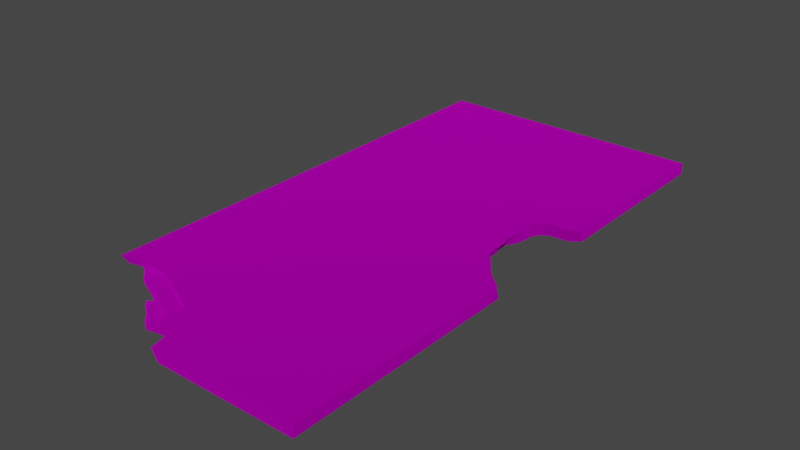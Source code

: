 # Source: Road1_dirty_destroyed_.blend  (saved by Blender 2.81.16; exported with 4.5.12 LTS)
import bpy
from mathutils import Matrix  # noqa: F401  (used for matrix-valued properties, if any)

bpy.ops.wm.read_factory_settings(use_empty=True)
scene = bpy.context.scene
scene.name = 'Scene'

# ---- collections
col_collection = bpy.data.collections.new('Collection'); scene.collection.children.link(col_collection)

# ---- images (referenced by path relative to the original .blend; pixels are not part of the script)
import os
ASSET_DIR = os.environ.get("B2B_ASSET_DIR", "")  # directory of the original .blend (textures are referenced by path, not embedded)
HERE = os.path.dirname(os.path.abspath(__file__))  # packed textures are extracted next to this script under _unpacked/

def load_image(name, relpath, width, height, colorspace="sRGB"):
    """Load a texture the original file referenced (path relative to the .blend, or extracted next to this script)."""
    p = next((c for c in (os.path.join(HERE, relpath), os.path.join(ASSET_DIR, relpath)) if relpath and os.path.exists(c)), "")
    if p:
        img = bpy.data.images.load(p, check_existing=True)
        img.name = name
    else:  # same state as the original file: an image datablock whose file is absent (Cycles renders it pink)
        img = bpy.data.images.new(name, width, height)
        img.source = "FILE"
        img.filepath = "//" + (relpath or name)
    img.colorspace_settings.name = colorspace
    return img
img_road2_png = load_image('Road2.png', 'Road2.png', 1024, 1024, 'sRGB')

# ---- materials (node trees are filled in below, after node groups)
mat_material = bpy.data.materials.new('Material')
mat_material.alpha_threshold = 0.0
mat_material.use_transparent_shadow = False
mat_material.line_color = (0.0, 0.0, 0.0, 1.0)

# ---- material node trees
mat_material.use_nodes = True; mat_material.node_tree.nodes.clear()
_N = mat_material.node_tree.nodes; _L = mat_material.node_tree.links
n0 = _N.new('ShaderNodeOutputMaterial'); n0.name = 'Material Output'; n0.location = (300, 300)
n1 = _N.new('ShaderNodeBsdfPrincipled'); n1.name = 'Principled BSDF'; n1.location = (10, 300)
n1.distribution = 'GGX'
n1.subsurface_method = 'BURLEY'
n1.inputs[1].default_value = 1.0
n1.inputs[2].default_value = 1.0
n1.inputs[3].default_value = 1.45
n1.inputs[13].default_value = 0.0
n1.inputs[27].default_value = (0.0, 0.0, 0.0, 1.0)
n1.inputs[28].default_value = 1.0
n2 = _N.new('ShaderNodeTexImage'); n2.name = 'Image Texture'; n2.location = (-313, 164)
n2.image = img_road2_png
_L.new(n1.outputs[0], n0.inputs[0])
_L.new(n2.outputs[0], n1.inputs[0])
n0.is_active_output = True

# ---- world
world_world = bpy.data.worlds.new('World'); scene.world = world_world
world_world.use_nodes = True; world_world.node_tree.nodes.clear()
_N = world_world.node_tree.nodes; _L = world_world.node_tree.links
n0 = _N.new('ShaderNodeOutputWorld'); n0.name = 'World Output'; n0.location = (300, 300)
n1 = _N.new('ShaderNodeBackground'); n1.name = 'Background'; n1.location = (10, 300)
n1.inputs[0].default_value = (0.05088, 0.05088, 0.05088, 1.0)
_L.new(n1.outputs[0], n0.inputs[0])
n0.is_active_output = True
world_world.color = (0.05088, 0.05088, 0.05088)
world_world.use_sun_shadow = False
world_world.sun_shadow_jitter_overblur = 0.0

# ---- meshes
me_cube = bpy.data.meshes.new('Cube')
me_cube.from_pydata([(0.9493, 0.2889, 0.8853), (0.9522, 0.2929, 0.2111), (0.9563, 0.2943, -0.4121), (0.9222, 0.2852, 0.7734), (0.9237, 0.2886, 0.1348), (0.9269, 0.2902, -0.4996), (0.8661, 0.2852, 0.5252), (0.87, 0.2849, -0.08551), (0.8734, 0.2849, -0.6981), (0.8946, 0.2842, 0.6494), (0.8966, 0.2858, 0.03021), (0.8994, 0.2867, -0.5954), (0.8387, 0.2858, 0.3991), (0.8428, 0.2853, -0.2124), (0.8462, 0.285, -0.8244), (0.786, 0.2841, 0.7986), (0.7905, 0.2834, 0.1861), (0.7944, 0.2831, -0.4268), (0.8089, 0.286, 0.8968), (0.8135, 0.2852, 0.2848), (0.8171, 0.2848, -0.3288), (0.8201, 0.2844, -0.9429), (0.7663, 0.28, 0.72), (0.7709, 0.2792, 0.1079), (0.7756, 0.2785, -0.5015), (0.7454, 0.2737, 0.6446), (0.75, 0.2728, 0.03252), (0.7546, 0.272, -0.5772), (0.9796, 0.2996, 0.2512), (0.9811, 0.3037, -0.3955), (0.9798, 0.3102, -0.9636), (0.7269, 0.2647, 0.5899), (0.7315, 0.2639, -0.0221), (0.7361, 0.2631, -0.6318), (0.7134, 0.2547, 0.5627), (0.718, 0.2539, -0.04933), (0.7225, 0.253, -0.6594), (0.7042, 0.2451, 0.555), (0.7087, 0.2443, -0.05737), (0.7124, 0.2439, -0.6711), (0.699, 0.2335, 0.57), (0.7036, 0.2327, -0.04178), (0.7075, 0.2324, -0.6547), (0.6962, 0.2207, 0.6003), (0.7009, 0.2199, -0.01046), (0.705, 0.2194, -0.6218), (0.6964, 0.2067, 0.6396), (0.7005, 0.206, 0.03332), (0.7041, 0.2055, -0.5783), (0.6995, 0.1913, 0.6752), (0.7008, 0.1915, 0.07426), (0.7008, 0.1921, -0.5515), (0.7017, 0.1761, 0.7224), (0.6973, 0.1776, 0.1051), (0.6935, 0.1786, -0.5491), (0.6991, 0.1616, 0.7764), (0.6884, 0.1641, 0.1091), (0.6837, 0.1645, -0.5876), (0.6949, 0.1466, 0.8446), (0.6787, 0.1494, 0.114), (0.6693, 0.1512, -0.6718), (0.6955, 0.1298, 0.9456), (0.6725, 0.1332, 0.1694), (0.6555, 0.1367, -0.7254), (0.6758, 0.115, 0.2964), (0.6531, 0.1195, -0.6673), (0.6888, 0.09553, 0.4571), (0.6599, 0.1014, -0.5353), (0.7012, 0.07631, 0.5684), (0.6713, 0.08202, -0.3829), (0.7048, 0.05537, 0.6087), (0.6801, 0.06122, -0.3017), (0.7009, 0.02755, 0.5766), (0.6763, 0.02912, -0.2704), (0.664, 0.0276, -0.9245), (0.722, -0.00568, 0.6369), (0.7134, -0.008129, -0.01085), (0.7105, -0.01062, -0.5682), (0.7689, -0.03097, 0.8495), (0.7652, -0.03341, 0.3376), (0.7622, -0.03631, -0.1784), (0.8045, -0.05766, 0.6496), (0.8022, -0.06515, 0.1085), (0.8514, -0.09272, 0.7087), (0.8605, -0.09945, 0.123), (0.9181, -0.1233, 0.4634), (0.9282, -0.1271, -0.09732), (0.7655, -0.03911, -0.6907), (0.8124, -0.07387, -0.4255), (0.8274, -0.08, -0.9148), (0.8797, -0.1062, -0.4868), (0.8973, -0.1092, -0.9919), (0.9482, -0.1295, -0.6201), (0.9631, -0.1431, 0.5794), (0.9829, -0.1496, 0.1638), (-0.6088, -0.7247, 0.9944), (-0.6057, -0.7213, 0.579), (-0.5406, -0.735, 0.662), (-0.4465, -0.7587, 0.7605), (-0.3605, -0.7799, 0.7355), (-0.2973, -0.7941, 0.8163), (-0.7701, -0.712, 0.7262), (-0.7663, -0.7073, 0.2716), (-0.7661, -0.7034, -0.05296), (-0.7197, -0.7112, 0.5148), (-0.7191, -0.7088, 0.02734), (-0.6624, -0.718, 0.754), (-0.6411, -0.7211, 0.2132), (-0.549, -0.74, 0.264), (-0.4525, -0.7609, 0.3332), (-0.3612, -0.7825, 0.3756), (-0.2915, -0.7982, 0.4649), (-0.941, -0.7175, 0.5431), (-0.9327, -0.7105, 0.05757), (-0.9795, -0.7251, 0.7251), (-0.9725, -0.7173, 0.2474), (-0.9642, -0.7099, -0.2174), (-0.9976, -0.7183, -0.03882), (-0.9894, -0.7106, -0.4902), (-0.9251, -0.7035, -0.396), (-0.9189, -0.6974, -0.7588), (-0.9563, -0.7025, -0.6476), (-0.9822, -0.7031, -0.9171), (-0.8641, -0.7118, 0.6667), (-0.8219, -0.7144, 0.9642), (-0.9076, -0.7179, 0.8534), (-0.8993, -0.7112, 0.3482), (-0.8566, -0.7057, 0.1648), (-0.8516, -0.7003, -0.2434), (-0.8482, -0.6955, -0.5593), (-0.8143, -0.7088, 0.4426), (-0.8096, -0.7037, 0.00812), (-0.7994, -0.7024, -0.4073), (-0.7359, -0.7165, -0.2506), (-0.6596, -0.7314, -0.0636), (-0.5672, -0.7502, 0.04823), (-0.462, -0.7726, 0.06649), (-0.3568, -0.7964, 0.02576), (-0.2742, -0.8149, 0.05082), (-0.8919, -0.7047, -0.1276), (-0.8865, -0.6988, -0.5177), (-0.8746, -0.6969, -0.9117), (-0.8197, -0.7106, -0.7556), (-0.7611, -0.7251, -0.5062), (-0.6907, -0.7412, -0.257), (-0.6045, -0.7598, -0.07904), (-0.5032, -0.7818, -0.01429), (-0.3948, -0.8073, -0.05231), (-0.3, -0.8306, -0.09427), (-0.7848, -0.7344, -0.867), (-0.7195, -0.7508, -0.646), (-0.6433, -0.7672, -0.4878), (-0.5598, -0.7844, -0.352), (-0.4759, -0.8034, -0.2151), (-0.4003, -0.822, -0.1227), (-0.5306, -0.799, -0.8683), (-0.4638, -0.8148, -0.575), (-0.5137, -0.8109, -0.8626), (-0.5429, -0.8178, -0.722), (-0.2524, -0.8049, 0.8184), (-0.06847, -0.9162, 0.8123), (-0.03437, -0.9123, 0.7985), (-0.2301, -0.8248, 0.3569), (-0.01144, -0.8892, 0.8112), (-0.249, -0.8434, 0.09346), (-0.2451, -0.8479, 0.6533), (-0.1199, -0.8773, 0.8271), (-0.05388, -0.8877, 0.7051), (-0.004526, -0.9086, 0.7661), (0.009467, -0.9048, 0.6065), (-0.0001702, -0.9009, 0.3503), (-0.3433, -0.8365, -0.02967), (-0.3172, -0.8463, 0.2816), (-0.297, -0.8561, 0.5884), (-0.269, -0.8675, 0.7096), (-0.2295, -0.8794, 0.5632), (-0.1653, -0.8885, 0.0876), (-0.08272, -0.8986, -0.03468), (-0.01902, -0.9116, -0.1809), (-0.4082, -0.8294, -0.3985), (-0.3727, -0.8416, -0.1687), (-0.3425, -0.8542, 0.05308), (-0.3111, -0.8682, 0.1634), (-0.271, -0.8832, 0.02163), (-0.2119, -0.897, -0.4987), (-0.05222, -0.9202, -0.9567), (-0.4534, -0.8261, -0.5918), (-0.4083, -0.84, -0.4515), (-0.3746, -0.8538, -0.3204), (-0.3396, -0.8701, -0.2568), (-0.2937, -0.8888, -0.4264), (-0.2266, -0.9064, -0.9708), (-0.4843, -0.8316, -0.417), (-0.4342, -0.8456, -0.395), (-0.3965, -0.8601, -0.3694), (-0.3598, -0.8779, -0.3816), (-0.3076, -0.9003, -0.6154), (-0.5075, -0.8414, -0.8567), (-0.4606, -0.8556, -0.7402), (-0.4235, -0.8703, -0.6901), (-0.3818, -0.89, -0.757), (-0.3189, -0.9156, -0.9835), (-0.07101, -0.934, 0.805), (-0.04784, -0.9273, 0.5136), (-0.01281, -0.9235, 0.4467), (-0.07081, -0.9519, 0.8967), (-0.05358, -0.9446, 0.5143), (-0.02723, -0.9385, 0.2198), (0.006559, -0.9347, 0.1003), (-0.05693, -0.9614, 0.6271), (-0.03816, -0.9547, 0.2418), (-0.01001, -0.9489, -0.05809), (0.02067, -0.945, -0.2285), (-0.05394, -0.9793, 0.7813), (-0.04162, -0.9717, 0.3411), (-0.02127, -0.9654, -0.04676), (0.007222, -0.9598, -0.36), (0.03382, -0.9556, -0.5829), (-0.05251, -0.9983, 0.8813), (-0.04408, -0.99, 0.4197), (-0.02874, -0.9829, -0.00695), (-0.005663, -0.9771, -0.387), (0.02046, -0.9713, -0.7281), (0.04265, -0.967, -0.9987), (-0.03836, -0.9994, 0.07043), (-0.02199, -0.9926, -0.3558), (0.001892, -0.987, -0.7375), (0.01464, -0.9198, 0.3602), (0.02527, -0.916, 0.1844), (0.02181, -0.9124, -0.01782), (0.03052, -0.9309, -0.03531), (0.03666, -0.9266, -0.2427), (0.02015, -0.9208, -0.4651), (0.0406, -0.9415, -0.4116), (0.04204, -0.938, -0.6734), (0.04896, -0.9522, -0.8033), (1.0, 1.0, 1.0), (1.0, 1.0, -1.0), (1.0, -1.0, 1.0), (1.0, -1.0, -1.0), (-1.0, 1.0, 1.0), (-1.0, 1.0, -1.0), (0.0427, -0.967, -1.0), (0.04265, -0.967, -1.0), (-0.05379, -0.9205, -1.0), (-0.08996, -0.9131, -1.0), (-0.2271, -0.9076, -1.0), (-0.2236, -0.9067, -1.0), (-0.3192, -0.916, -1.0), (-0.3168, -0.916, -1.0), (-1.0, -0.7206, 0.1003), (-1.0, -0.7184, -0.06614), (-0.1262, -0.9056, -1.0), (-0.1349, -0.9052, -1.0), (-0.01789, -1.0, -0.6326), (-0.03798, -1.0, 0.04732), (-1.0, -0.7109, -0.6047), (-0.01328, -1.0, -0.743), (0.001192, -0.9963, -1.0), (0.01929, -0.9827, -1.0), (0.02435, -0.9786, -1.0), (0.004295, -0.9937, -1.0), (-0.5912, -0.785, -1.0), (-0.5654, -0.7917, -1.0), (-0.9479, -0.696, -1.0), (-0.9492, -0.6961, -1.0), (0.01113, -0.9334, -1.0), (-0.007029, -0.9299, -1.0), (0.0124, -0.934, -1.0), (-0.659, -0.7712, -1.0), (-1.0, -0.7051, -1.0), (-0.9901, -0.7033, -1.0), (-0.9079, -0.6934, -1.0), (-0.914, -0.6931, -1.0), (0.05062, -0.9571, -1.0), (-0.2639, -0.9113, -1.0), (-0.7301, -0.7564, -1.0), (-0.981, -0.7017, -1.0), (-0.006179, -1.0, -1.0), (0.04679, -0.9495, -1.0), (0.0455, -0.947, -1.0), (-0.4304, -0.8726, -1.0), (-0.5533, -0.8225, -1.0), (-0.5715, -0.8116, -1.0), (-0.5277, -0.836, -1.0), (-0.5321, -0.8067, -1.0), (-0.4654, -0.8568, -1.0), (-0.8331, -0.716, -1.0), (-0.8138, -0.7261, -1.0), (-0.3876, -0.8935, -1.0), (-0.5096, -0.842, -1.0), (-0.5432, -0.7987, -1.0), (-0.7897, -0.7373, -1.0), (-0.8775, -0.6987, -1.0), (-0.05667, -0.9946, 1.0), (-0.05412, -1.0, 0.9727), (-0.05483, -1.0, 1.0), (-0.07383, -0.954, 1.0), (-0.07662, -0.9483, 1.0), (-0.06517, -0.9716, 1.0), (-0.05919, -0.9832, 1.0), (-0.08262, -0.9269, 1.0), (-0.1137, -0.8724, 1.0), (-0.162, -0.8729, 1.0), (-0.2467, -0.8056, 1.0), (-0.257, -0.8025, 1.0), (-0.6071, -0.7249, 1.0), (-0.6089, -0.7247, 1.0), (-0.8226, -0.7148, 1.0), (-0.8168, -0.7148, 1.0), (-0.05157, -1.0, 0.8182), (-0.05192, -0.8779, 1.0), (-0.08168, -0.9214, 1.0), (-0.08039, -0.9095, 1.0), (-0.06682, -0.9681, 1.0), (-0.07914, -0.9384, 1.0), (-0.4155, -0.766, 1.0), (-0.2428, -0.8647, 1.0), (-0.1846, -0.8723, 1.0), (-0.4593, -0.7553, 1.0), (-0.545, -0.7342, 1.0), (-0.666, -0.7199, 1.0), (-0.8919, -0.7182, 1.0), (-0.9098, -0.7201, 1.0), (-0.7742, -0.7146, 1.0), (-0.7249, -0.7158, 1.0), (-0.0185, -0.9015, 1.0), (-0.0468, -0.9058, 1.0), (-0.01304, -0.8925, 1.0), (-0.03847, -0.8795, 1.0), (-0.223, -0.833, 1.0), (-0.2197, -0.8295, 1.0), (-0.2786, -0.7972, 1.0), (-0.3008, -0.7926, 1.0), (-0.2437, -0.8519, 1.0), (-0.255, -0.8539, 1.0), (-0.358, -0.7797, 1.0), (-1.0, -0.7331, 1.0), (-0.9832, -0.7298, 1.0), (-0.952, -0.725, 1.0), (-0.8694, -0.7161, 1.0), (-0.01199, -0.8935, 1.0), (-0.03904, -1.0, 0.1056), (-0.7224, -0.7158, 1.0), (-0.948, -0.7244, 1.0), (-1.0, -0.7259, 0.4892), (1.0, 0.3086, -0.3757), (1.0, 0.3135, -0.8998), (1.0, -0.1503, -0.4824), (0.9593, -0.1327, -1.0), (1.0, -0.1481, -0.9812), (0.9949, -0.1462, -1.0), (0.9665, 0.3028, -1.0), (0.9564, 0.297, -1.0), (0.9296, 0.29, -1.0), (0.9019, 0.2864, -1.0), (0.6614, 0.08419, -1.0), (0.8038, -0.06407, -1.0), (0.7686, -0.0406, -1.0), (0.8069, 0.2833, -1.0), (0.7983, 0.2826, -1.0), (0.7577, 0.2715, -1.0), (0.7793, 0.2778, -1.0), (0.7152, -0.01213, -1.0), (0.7271, -0.01837, -1.0), (0.8753, 0.2847, -1.0), (0.9014, -0.1107, -1.0), (0.7389, 0.2627, -1.0), (0.7063, 0.2054, -1.0), (0.7017, 0.1923, -1.0), (0.6644, 0.02705, -1.0), (0.7072, 0.2192, -1.0), (0.6538, 0.1029, -1.0), (0.6495, 0.1204, -1.0), (0.6936, 0.1787, -1.0), (0.6839, 0.1642, -1.0), (0.7145, 0.2437, -1.0), (0.7097, 0.2324, -1.0), (0.725, 0.2526, -1.0), (0.6529, 0.1374, -1.0), (0.6669, 0.1517, -1.0), (0.8472, 0.285, -1.0), (1.0, -0.1481, -1.0), (0.8205, 0.2843, -1.0), (1.0, 0.3145, -1.0), (0.9798, 0.3105, -1.0), (0.829, -0.07991, -1.0), (0.6645, 0.04344, -1.0), (0.8974, -0.1091, -1.0), (0.7426, 0.2742, 1.0), (0.6982, 0.1914, 1.0), (0.6942, 0.207, 1.0), (0.893, 0.2837, 1.0), (0.8626, 0.2857, 1.0), (0.6926, 0.2215, 1.0), (0.8507, -0.08585, 1.0), (0.8097, -0.05331, 1.0), (0.6952, 0.2344, 1.0), (0.7238, 0.2653, 1.0), (0.7099, 0.2553, 1.0), (0.7005, 0.1121, 1.0), (0.7085, 0.09384, 1.0), (0.7002, 0.2459, 1.0), (0.9788, 0.2929, 1.0), (1.0, 0.2953, 1.0), (1.0, 0.3039, 0.3032), (0.8341, 0.2867, 1.0), (0.7949, -0.04401, 1.0), (0.6987, 0.1221, 1.0), (0.9147, -0.1183, 1.0), (0.9095, -0.1159, 1.0), (0.8318, 0.2867, 1.0), (0.9772, 0.2927, 1.0), (1.0, -0.1565, 0.3191), (1.0, -0.1582, 0.7367), (1.0, -0.1533, -0.02217), (1.0, -0.1524, -0.09518), (0.667, 0.06335, -1.0), (0.9494, 0.2876, 1.0), (0.6967, 0.1297, 1.0), (0.808, 0.2862, 1.0), (0.922, 0.2837, 1.0), (0.6979, 0.1461, 1.0), (0.7843, 0.2845, 1.0), (0.769, -0.02996, 1.0), (0.7013, 0.161, 1.0), (0.7136, 0.02805, 1.0), (0.7149, 0.05422, 1.0), (0.7292, -0.003453, 1.0), (0.9565, -0.1351, 1.0), (0.7016, 0.1759, 1.0), (1.0, -0.1556, 1.0), (0.7148, 0.07511, 1.0), (0.7642, 0.2805, 1.0)], [], [(0, 418, 421, 3), (1, 0, 3, 4), (2, 1, 4, 5), (3, 421, 392, 9), (9, 6, 7, 10), (4, 3, 9, 10), (10, 7, 8, 11), (5, 4, 10, 11), (6, 393, 406, 12), (7, 6, 12, 13), (8, 7, 13, 14), (18, 15, 16, 19), (12, 406, 411, 18, 19), (19, 16, 17, 20), (13, 12, 19, 20), (20, 17, 360, 359, 21), (14, 13, 20, 21), (15, 423, 433, 22), (16, 15, 22, 23), (17, 16, 23, 24), (22, 433, 389, 25), (23, 22, 25, 26), (24, 23, 26, 27), (28, 1, 2, 29), (11, 8, 365, 355), (21, 359, 383), (29, 2, 353, 352, 30), (30, 352, 385), (25, 389, 398, 31), (26, 25, 31, 32), (27, 26, 32, 33), (31, 398, 399, 34), (32, 31, 34, 35), (33, 32, 35, 36), (34, 399, 402, 37), (35, 34, 37, 38), (36, 35, 38, 39), (40, 37, 402, 397), (41, 38, 37, 40), (42, 39, 38, 41), (40, 397, 394, 43), (41, 40, 43, 44), (42, 41, 44, 45), (43, 394, 391, 46), (44, 43, 46, 47), (45, 44, 47, 48), (49, 46, 391, 390), (50, 47, 46, 49), (51, 48, 47, 50), (49, 390, 430, 52), (50, 49, 52, 53), (51, 50, 53, 54), (52, 430, 425, 55), (53, 52, 55, 56), (54, 53, 56, 57), (58, 55, 425, 422), (59, 56, 55, 58), (60, 57, 56, 59), (58, 422, 419, 61), (59, 58, 61, 62), (60, 59, 62, 63), (64, 62, 61, 408, 400), (65, 63, 62, 64), (64, 400, 401, 66), (65, 64, 66, 67), (68, 66, 401, 432), (69, 67, 66, 68), (70, 68, 432, 427), (71, 69, 68, 70), (70, 427, 426, 72), (71, 70, 72, 73), (75, 72, 426, 428), (76, 73, 72, 75), (77, 74, 73, 76), (78, 75, 428, 424), (79, 76, 75, 78), (80, 77, 76, 79), (78, 424, 407), (79, 78, 407, 396, 81), (80, 79, 81, 82), (83, 81, 396, 395), (84, 82, 81, 83), (85, 83, 395, 410), (86, 84, 83, 85), (87, 364, 363, 77, 80), (87, 80, 82, 88), (90, 88, 82, 84), (91, 89, 88, 90), (92, 90, 84, 86), (93, 409, 429), (94, 85, 410, 409, 93), (104, 102, 103, 105), (95, 307, 321, 106), (106, 104, 105, 107), (96, 95, 106, 107), (97, 96, 107, 108), (98, 97, 108, 109), (99, 98, 109, 110), (100, 99, 110, 111), (112, 344, 339, 114, 115), (113, 112, 115, 116), (114, 338, 337, 345), (115, 114, 345, 250, 117), (117, 251, 256, 118), (116, 115, 117, 118), (119, 113, 116, 121), (120, 119, 121, 265, 264), (118, 256, 270, 271, 122), (121, 116, 118, 122), (122, 271, 277), (125, 112, 113, 126), (123, 340, 322, 125, 126), (124, 123, 127, 130), (101, 324, 309, 124, 130), (130, 127, 128, 131), (102, 101, 130, 131), (131, 128, 129, 132), (103, 102, 131, 132), (105, 103, 132, 133), (107, 105, 133, 134), (108, 107, 134, 135), (109, 108, 135, 136), (110, 109, 136, 137), (111, 110, 137, 138), (126, 113, 119, 139), (127, 123, 126, 139), (139, 119, 120, 140), (128, 127, 139, 140), (140, 120, 273, 272, 141), (129, 128, 140, 141), (132, 129, 141, 142), (133, 132, 142, 143), (134, 133, 143, 144), (135, 134, 144, 145), (136, 135, 145, 146), (137, 136, 146, 147), (138, 137, 147, 148), (141, 272, 293), (142, 141, 293, 287), (143, 142, 287, 288, 149), (144, 143, 149, 150), (145, 144, 150, 151), (146, 145, 151, 152), (147, 146, 152, 153), (148, 147, 153, 154), (149, 288, 292), (150, 149, 292, 276), (151, 150, 276, 269), (152, 151, 269, 262), (153, 152, 262, 263, 155), (154, 153, 155, 156), (155, 263, 291), (156, 155, 291, 285, 157), (157, 285, 283, 158), (158, 283, 282), (160, 312, 313), (161, 160, 313, 327), (159, 111, 138, 162), (162, 138, 148, 164), (168, 161, 327, 326), (169, 168, 326, 341), (170, 169, 341, 328, 163), (163, 329, 311, 167, 170), (164, 148, 154, 171), (165, 164, 171, 172), (166, 303, 318, 175, 176), (167, 166, 176, 177), (170, 167, 177, 178), (171, 154, 156, 179), (172, 171, 179, 180), (173, 172, 180, 181), (174, 173, 181, 182), (175, 174, 182, 183), (176, 175, 183, 184), (177, 176, 184, 253, 252), (178, 177, 252, 245, 185), (179, 156, 157, 186), (180, 179, 186, 187), (181, 180, 187, 188), (182, 181, 188, 189), (183, 182, 189, 190), (184, 183, 190, 191), (185, 245, 244), (186, 157, 158, 192), (187, 186, 192, 193), (188, 187, 193, 194), (189, 188, 194, 195), (190, 189, 195, 196), (191, 190, 196, 275, 246), (192, 158, 282, 284, 197), (193, 192, 197, 198), (194, 193, 198, 199), (195, 194, 199, 200), (196, 195, 200, 201), (197, 284, 290), (198, 197, 290, 286), (199, 198, 286, 281), (200, 199, 281, 289), (201, 200, 289, 248), (202, 301, 312, 160, 203), (203, 160, 161, 204), (205, 297, 298), (206, 205, 298, 315, 202), (207, 206, 202, 203), (208, 207, 203, 204), (209, 314, 297, 205), (210, 209, 205, 206), (211, 210, 206, 207), (212, 211, 207, 208), (213, 299, 314, 209, 214), (214, 209, 210, 215), (215, 210, 211, 216), (216, 211, 212, 217), (218, 295, 296, 294), (219, 218, 294, 300, 213), (220, 219, 213, 214), (221, 220, 214, 215), (222, 221, 215, 216), (223, 222, 216, 217), (224, 342, 310, 218, 219), (225, 224, 219, 220), (226, 225, 220, 221), (204, 161, 168, 227), (227, 168, 169, 228), (228, 169, 170, 229), (230, 208, 204, 227), (231, 230, 227, 228), (232, 231, 228, 229), (229, 170, 178, 232), (233, 212, 208, 230), (234, 233, 230, 231), (232, 178, 185, 267, 266), (217, 212, 233, 235), (235, 233, 234, 280, 279), (236, 240, 337, 338, 339, 344, 323, 322, 340, 308, 309, 324, 325, 343, 321, 307, 306, 320, 319, 316, 336, 333, 332, 305, 304, 331, 330, 334, 335, 317, 318, 303, 302, 311, 329, 328, 341, 326, 327, 313, 312, 301, 315, 298, 297, 314, 299, 300, 294, 296, 238, 431, 429, 409, 410, 395, 396, 407, 424, 428, 426, 427, 432, 401, 400, 408, 419, 422, 425, 430, 390, 391, 394, 397, 402, 399, 398, 389, 433, 423, 420, 411, 406, 393, 392, 421, 418, 412, 403, 404), (239, 238, 296, 295, 310, 342, 255, 254, 257, 278), (241, 237, 384, 385, 352, 353, 354, 355, 365, 381, 383, 359, 360, 362, 361, 367, 378, 376, 377, 371, 368, 369, 374, 375, 380, 379, 373, 372, 356, 417, 387, 370, 363, 364, 358, 357, 386, 388, 366, 349, 351, 382, 239, 278, 258, 261, 259, 260, 243, 242, 274, 279, 280, 268, 266, 267, 244, 245, 252, 253, 247, 246, 275, 249, 248, 289, 281, 286, 290, 284, 282, 283, 285, 291, 263, 262, 269, 276, 292, 288, 287, 293, 272, 273, 264, 265, 277, 271, 270), (237, 236, 404, 405, 346, 347, 384), (241, 240, 236, 237), (338, 114, 339), (335, 173, 174, 317), (301, 202, 315), (261, 226, 259), (317, 174, 175, 318), (308, 124, 309), (242, 223, 217, 235, 274), (343, 104, 106, 321), (342, 224, 255), (303, 166, 302), (331, 162, 164, 165, 330), (320, 97, 98, 319), (333, 100, 332), (267, 185, 244), (259, 226, 221, 222, 260), (247, 191, 246), (329, 163, 328), (254, 225, 226, 261, 258, 257), (257, 258, 278), (316, 98, 99, 336), (307, 95, 306), (251, 117, 250), (319, 98, 316), (275, 196, 201, 249), (324, 101, 325), (323, 125, 322), (302, 166, 167, 311), (255, 224, 225, 254), (306, 95, 96, 97, 320), (260, 222, 223, 243), (268, 234, 231, 232, 266), (270, 256, 251, 250, 345, 337, 240, 241), (243, 223, 242), (249, 201, 248), (280, 234, 268), (265, 121, 122, 277), (295, 218, 310), (340, 123, 124, 308), (330, 165, 334), (273, 120, 264), (334, 165, 172, 173, 335), (336, 99, 100, 333), (344, 112, 125, 323), (332, 100, 111, 159, 305), (274, 235, 279), (253, 184, 191, 247), (299, 213, 300), (325, 101, 102, 104, 343), (305, 159, 304), (304, 159, 162, 331), (380, 60, 63, 379), (358, 87, 88, 89, 357), (423, 15, 18, 420), (376, 39, 42, 377), (351, 350, 382), (348, 92, 86, 416), (372, 67, 69, 356), (420, 18, 411), (378, 36, 39, 376), (370, 74, 77, 363), (366, 91, 90, 92, 349), (413, 94, 93, 414), (353, 2, 5, 354), (365, 8, 14, 381), (374, 54, 57, 375), (408, 61, 419), (418, 0, 412), (393, 6, 9, 392), (361, 27, 33, 367), (379, 63, 65, 373), (346, 29, 30, 347), (369, 51, 54, 374), (362, 24, 27, 361), (388, 91, 366), (387, 74, 370), (364, 87, 358), (373, 65, 67, 372), (375, 57, 60, 380), (347, 30, 385, 384), (415, 94, 413), (356, 69, 71, 417), (377, 42, 45, 371), (382, 350, 348, 416, 415, 413, 414, 431, 238, 239), (368, 48, 51, 369), (350, 351, 349, 92, 348), (417, 71, 73, 74, 387), (405, 28, 29, 346), (412, 0, 1, 28, 403), (414, 93, 429, 431), (403, 28, 405, 404), (354, 5, 11, 355), (357, 89, 386), (367, 33, 36, 378), (381, 14, 21, 383), (386, 89, 91, 388), (416, 86, 85, 94, 415), (360, 17, 24, 362), (371, 45, 48, 368)])
_uv = me_cube.uv_layers.new(name='UVMap')
_uv.uv.foreach_set('vector', [0.0, 0.0, 0.0, 0.0, 0.0, 0.0, 0.0, 0.0, 0.0, 0.0, 0.0, 0.0, 0.0, 0.0, 0.0, 0.0, 0.0, 0.0, 0.0, 0.0, 0.0, 0.0, 0.0, 0.0, 0.0, 0.0, 0.0, 0.0, 0.0, 0.0, 0.0, 0.0, 0.0, 0.0, 0.0, 0.0, 0.0, 0.0, 0.0, 0.0, 0.0, 0.0, 0.0, 0.0, 0.0, 0.0, 0.0, 0.0, 0.0, 0.0, 0.0, 0.0, 0.0, 0.0, 0.0, 0.0, 0.0, 0.0, 0.0, 0.0, 0.0, 0.0, 0.0, 0.0, 0.0, 0.0, 0.0, 0.0, 0.0, 0.0, 0.0, 0.0, 0.0, 0.0, 0.0, 0.0, 0.0, 0.0, 0.0, 0.0, 0.0, 0.0, 0.0, 0.0, 0.0, 0.0, 0.0, 0.0, 0.0, 0.0, 0.0, 0.0, 0.0, 0.0, 0.0, 0.0, 0.0, 0.0, 0.0, 0.0, 0.0, 0.0, 0.0, 0.0, 0.0, 0.0, 0.0, 0.0, 0.0, 0.0, 0.0, 0.0, 0.0, 0.0, 0.0, 0.0, 0.0, 0.0, 0.0, 0.0, 0.0, 0.0, 0.0, 0.0, 0.0, 0.0, 0.0, 0.0, 0.0, 0.0, 0.0, 0.0, 0.0, 0.0, 0.0, 0.0, 0.0, 0.0, 0.0, 0.0, 0.0, 0.0, 0.0, 0.0, 0.0, 0.0, 0.0, 0.0, 0.0, 0.0, 0.0, 0.0, 0.0, 0.0, 0.0, 0.0, 0.0, 0.0, 0.0, 0.0, 0.0, 0.0, 0.0, 0.0, 0.0, 0.0, 0.0, 0.0, 0.0, 0.0, 0.0, 0.0, 0.0, 0.0, 0.0, 0.0, 0.0, 0.0, 0.0, 0.0, 0.0, 0.0, 0.0, 0.0, 0.0, 0.0, 0.0, 0.0, 0.0, 0.0, 0.0, 0.0, 0.0, 0.0, 0.0, 0.0, 0.0, 0.0, 0.0, 0.0, 0.0, 0.0, 0.0, 0.0, 0.0, 0.0, 0.0, 0.0, 0.0, 0.0, 0.0, 0.0, 0.0, 0.0, 0.0, 0.0, 0.0, 0.0, 0.0, 0.0, 0.0, 0.0, 0.0, 0.0, 0.0, 0.0, 0.0, 0.0, 0.0, 0.0, 0.0, 0.0, 0.0, 0.0, 0.0, 0.0, 0.0, 0.0, 0.0, 0.0, 0.0, 0.0, 0.0, 0.0, 0.0, 0.0, 0.0, 0.0, 0.0, 0.0, 0.0, 0.0, 0.0, 0.0, 0.0, 0.0, 0.0, 0.0, 0.0, 0.0, 0.0, 0.0, 0.0, 0.0, 0.0, 0.0, 0.0, 0.0, 0.0, 0.0, 0.0, 0.0, 0.0, 0.0, 0.0, 0.0, 0.0, 0.0, 0.0, 0.0, 0.0, 0.0, 0.0, 0.0, 0.0, 0.0, 0.0, 0.0, 0.0, 0.0, 0.0, 0.0, 0.0, 0.0, 0.0, 0.0, 0.0, 0.0, 0.0, 0.0, 0.0, 0.0, 0.0, 0.0, 0.0, 0.0, 0.0, 0.0, 0.0, 0.0, 0.0, 0.0, 0.0, 0.0, 0.0, 0.0, 0.0, 0.0, 0.0, 0.0, 0.0, 0.0, 0.0, 0.0, 0.0, 0.0, 0.0, 0.0, 0.0, 0.0, 0.0, 0.0, 0.0, 0.0, 0.0, 0.0, 0.0, 0.0, 0.0, 0.0, 0.0, 0.0, 0.0, 0.0, 0.0, 0.0, 0.0, 0.0, 0.0, 0.0, 0.0, 0.0, 0.0, 0.0, 0.0, 0.0, 0.0, 0.0, 0.0, 0.0, 0.0, 0.0, 0.0, 0.0, 0.0, 0.0, 0.0, 0.0, 0.0, 0.0, 0.0, 0.0, 0.0, 0.0, 0.0, 0.0, 0.0, 0.0, 0.0, 0.0, 0.0, 0.0, 0.0, 0.0, 0.0, 0.0, 0.0, 0.0, 0.0, 0.0, 0.0, 0.0, 0.0, 0.0, 0.0, 0.0, 0.0, 0.0, 0.0, 0.0, 0.0, 0.0, 0.0, 0.0, 0.0, 0.0, 0.0, 0.0, 0.0, 0.0, 0.0, 0.0, 0.0, 0.0, 0.0, 0.0, 0.0, 0.0, 0.0, 0.0, 0.0, 0.0, 0.0, 0.0, 0.0, 0.0, 0.0, 0.0, 0.0, 0.0, 0.0, 0.0, 0.0, 0.0, 0.0, 0.0, 0.0, 0.0, 0.0, 0.0, 0.0, 0.0, 0.0, 0.0, 0.0, 0.0, 0.0, 0.0, 0.0, 0.0, 0.0, 0.0, 0.0, 0.0, 0.0, 0.0, 0.0, 0.0, 0.0, 0.0, 0.0, 0.0, 0.0, 0.0, 0.0, 0.0, 0.0, 0.0, 0.0, 0.0, 0.0, 0.0, 0.0, 0.0, 0.0, 0.0, 0.0, 0.0, 0.0, 0.0, 0.0, 0.0, 0.0, 0.0, 0.0, 0.0, 0.0, 0.0, 0.0, 0.0, 0.0, 0.0, 0.0, 0.0, 0.0, 0.0, 0.0, 0.0, 0.0, 0.0, 0.0, 0.0, 0.0, 0.0, 0.0, 0.0, 0.0, 0.0, 0.0, 0.0, 0.0, 0.0, 0.0, 0.0, 0.0, 0.0, 0.0, 0.0, 0.0, 0.0, 0.0, 0.0, 0.0, 0.0, 0.0, 0.0, 0.0, 0.0, 0.0, 0.0, 0.0, 0.0, 0.0, 0.0, 0.0, 0.0, 0.0, 0.0, 0.0, 0.0, 0.0, 0.0, 0.0, 0.0, 0.0, 0.0, 0.0, 0.0, 0.0, 0.0, 0.0, 0.0, 0.0, 0.0, 0.0, 0.0, 0.0, 0.0, 0.0, 0.0, 0.0, 0.0, 0.0, 0.0, 0.0, 0.0, 0.0, 0.0, 0.0, 0.0, 0.0, 0.0, 0.0, 0.0, 0.0, 0.0, 0.0, 0.0, 0.0, 0.0, 0.0, 0.0, 0.0, 0.0, 0.0, 0.0, 0.0, 0.0, 0.0, 0.0, 0.0, 0.0, 0.0, 0.0, 0.0, 0.0, 0.0, 0.0, 0.0, 0.0, 0.0, 0.0, 0.0, 0.0, 0.0, 0.0, 0.0, 0.0, 0.0, 0.0, 0.0, 0.0, 0.0, 0.0, 0.0, 0.0, 0.0, 0.0, 0.0, 0.0, 0.0, 0.0, 0.0, 0.0, 0.0, 0.0, 0.0, 0.0, 0.0, 0.0, 0.0, 0.0, 0.0, 0.0, 0.0, 0.0, 0.0, 0.0, 0.0, 0.0, 0.0, 0.0, 0.0, 0.0, 0.0, 0.0, 0.0, 0.0, 0.0, 0.0, 0.0, 0.0, 0.0, 0.0, 0.0, 0.0, 0.0, 0.0, 0.0, 0.0, 0.0, 0.0, 0.0, 0.0, 0.0, 0.0, 0.0, 0.0, 0.0, 0.0, 0.0, 0.0, 0.0, 0.0, 0.0, 0.0, 0.0, 0.0, 0.0, 0.0, 0.0, 0.0, 0.0, 0.0, 0.0, 0.0, 0.0, 0.0, 0.0, 0.0, 0.0, 0.0, 0.0, 0.0, 0.0, 0.0, 0.0, 0.0, 0.0, 0.0, 0.0, 0.0, 0.0, 0.0, 0.0, 0.0, 0.0, 0.0, 0.0, 0.0, 0.0, 0.0, 0.0, 0.0, 0.0, 0.0, 0.0, 0.0, 0.0, 0.0, 0.0, 0.0, 0.0, 0.0, 0.0, 0.0, 0.0, 0.0, 0.0, 0.0, 0.0, 0.0, 0.0, 0.0, 0.0, 0.0, 0.0, 0.0, 0.0, 0.0, 0.0, 0.0, 0.0, 0.0, 0.0, 0.0, 0.0, 0.0, 0.0, 0.0, 0.0, 0.0, 0.0, 0.0, 0.0, 0.0, 0.0, 0.0, 0.0, 0.0, 0.0, 0.0, 0.0, 0.0, 0.0, 0.0, 0.0, 0.0, 0.0, 0.0, 0.0, 0.0, 0.0, 0.0, 0.0, 0.0, 0.0, 0.0, 0.0, 0.0, 0.0, 0.0, 0.0, 0.0, 0.0, 0.0, 0.0, 0.0, 0.0, 0.0, 0.0, 0.0, 0.0, 0.0, 0.0, 0.0, 0.0, 0.0, 0.0, 0.0, 0.0, 0.0, 0.0, 0.0, 0.0, 0.0, 0.0, 0.0, 0.0, 0.0, 0.0, 0.0, 0.0, 0.0, 0.0, 0.0, 0.0, 0.0, 0.0, 0.0, 0.0, 0.0, 0.0, 0.0, 0.0, 0.0, 0.0, 0.0, 0.0, 0.0, 0.0, 0.0, 0.0, 0.0, 0.0, 0.0, 0.0, 0.0, 0.0, 0.0, 0.0, 0.0, 0.0, 0.0, 0.0, 0.0, 0.0, 0.0, 0.0, 0.0, 0.0, 0.0, 0.0, 0.0, 0.0, 0.0, 0.0, 0.0, 0.0, 0.0, 0.0, 0.0, 0.0, 0.0, 0.0, 0.0, 0.0, 0.0, 0.0, 0.0, 0.0, 0.0, 0.0, 0.0, 0.0, 0.0, 0.0, 0.0, 0.0, 0.0, 0.0, 0.0, 0.0, 0.0, 0.0, 0.0, 0.0, 0.0, 0.0, 0.0, 0.0, 0.0, 0.0, 0.0, 0.0, 0.0, 0.0, 0.0, 0.0, 0.0, 0.0, 0.0, 0.0, 0.0, 0.0, 0.0, 0.0, 0.0, 0.0, 0.0, 0.0, 0.0, 0.0, 0.0, 0.0, 0.0, 0.0, 0.0, 0.0, 0.0, 0.0, 0.0, 0.0, 0.0, 0.0, 0.0, 0.0, 0.0, 0.0, 0.0, 0.0, 0.0, 0.0, 0.0, 0.0, 0.0, 0.0, 0.0, 0.0, 0.0, 0.0, 0.0, 0.0, 0.0, 0.0, 0.0, 0.0, 0.0, 0.0, 0.0, 0.0, 0.0, 0.0, 0.0, 0.0, 0.0, 0.0, 0.0, 0.0, 0.0, 0.0, 0.0, 0.0, 0.0, 0.0, 0.0, 0.0, 0.0, 0.0, 0.0, 0.0, 0.0, 0.0, 0.0, 0.0, 0.0, 0.0, 0.0, 0.0, 0.0, 0.0, 0.0, 0.0, 0.0, 0.0, 0.0, 0.0, 0.0, 0.0, 0.0, 0.0, 0.0, 0.0, 0.0, 0.0, 0.0, 0.0, 0.0, 0.0, 0.0, 0.0, 0.0, 0.0, 0.0, 0.0, 0.0, 0.0, 0.0, 0.0, 0.0, 0.0, 0.0, 0.0, 0.0, 0.0, 0.0, 0.0, 0.0, 0.0, 0.0, 0.0, 0.0, 0.0, 0.0, 0.0, 0.0, 0.0, 0.0, 0.0, 0.0, 0.0, 0.0, 0.0, 0.0, 0.0, 0.0, 0.0, 0.0, 0.0, 0.0, 0.0, 0.0, 0.0, 0.0, 0.0, 0.0, 0.0, 0.0, 0.0, 0.0, 0.0, 0.0, 0.0, 0.0, 0.0, 0.0, 0.0, 0.0, 0.0, 0.0, 0.0, 0.0, 0.0, 0.0, 0.0, 0.0, 0.0, 0.0, 0.0, 0.0, 0.0, 0.0, 0.0, 0.0, 0.0, 0.0, 0.0, 0.0, 0.0, 0.0, 0.0, 0.0, 0.0, 0.0, 0.0, 0.0, 0.0, 0.0, 0.0, 0.0, 0.0, 0.0, 0.0, 0.0, 0.0, 0.0, 0.0, 0.0, 0.0, 0.0, 0.0, 0.0, 0.0, 0.0, 0.0, 0.0, 0.0, 0.0, 0.0, 0.0, 0.0, 0.0, 0.0, 0.0, 0.0, 0.0, 0.0, 0.0, 0.0, 0.0, 0.0, 0.0, 0.0, 0.0, 0.0, 0.0, 0.0, 0.0, 0.0, 0.0, 0.0, 0.0, 0.0, 0.0, 0.0, 0.0, 0.0, 0.0, 0.0, 0.0, 0.0, 0.0, 0.0, 0.0, 0.0, 0.0, 0.0, 0.0, 0.0, 0.0, 0.0, 0.0, 0.0, 0.0, 0.0, 0.0, 0.0, 0.0, 0.0, 0.0, 0.0, 0.0, 0.0, 0.0, 0.0, 0.0, 0.0, 0.0, 0.0, 0.0, 0.0, 0.0, 0.0, 0.0, 0.0, 0.0, 0.0, 0.0, 0.0, 0.0, 0.0, 0.0, 0.0, 0.0, 0.0, 0.0, 0.0, 0.0, 0.0, 0.0, 0.0, 0.0, 0.0, 0.0, 0.0, 0.0, 0.0, 0.0, 0.0, 0.0, 0.0, 0.0, 0.0, 0.0, 0.0, 0.0, 0.0, 0.0, 0.0, 0.0, 0.0, 0.0, 0.0, 0.0, 0.0, 0.0, 0.0, 0.0, 0.0, 0.0, 0.0, 0.0, 0.0, 0.0, 0.0, 0.0, 0.0, 0.0, 0.0, 0.0, 0.0, 0.0, 0.0, 0.0, 0.0, 0.0, 0.0, 0.0, 0.0, 0.0, 0.0, 0.0, 0.0, 0.0, 0.0, 0.0, 0.0, 0.0, 0.0, 0.0, 0.0, 0.0, 0.0, 0.0, 0.0, 0.0, 0.0, 0.0, 0.0, 0.0, 0.0, 0.0, 0.0, 0.0, 0.0, 0.0, 0.0, 0.0, 0.0, 0.0, 0.0, 0.0, 0.0, 0.0, 0.0, 0.0, 0.0, 0.0, 0.0, 0.0, 0.0, 0.0, 0.0, 0.0, 0.0, 0.0, 0.0, 0.0, 0.0, 0.0, 0.0, 0.0, 0.0, 0.0, 0.0, 0.0, 0.0, 0.0, 0.0, 0.0, 0.0, 0.0, 0.0, 0.0, 0.0, 0.0, 0.0, 0.0, 0.0, 0.0, 0.0, 0.0, 0.0, 0.0, 0.0, 0.0, 0.0, 0.0, 0.0, 0.0, 0.0, 0.0, 0.0, 0.0, 0.0, 0.0, 0.0, 0.0, 0.0, 0.0, 0.0, 0.0, 0.0, 0.0, 0.0, 0.0, 0.0, 0.0, 0.0, 0.0, 0.0, 0.0, 0.0, 0.0, 0.0, 0.0, 0.0, 0.0, 0.0, 0.0, 0.0, 0.0, 0.0, 0.0, 0.0, 0.0, 0.0, 0.0, 0.0, 0.0, 0.0, 0.0, 0.0, 0.0, 0.0, 0.0, 0.0, 0.0, 0.0, 0.0, 0.0, 0.0, 0.0, 0.0, 0.0, 0.0, 0.0, 0.0, 0.0, 0.0, 0.0, 0.0, 0.0, 0.0, 0.0, 0.0, 0.0, 0.0, 0.0, 0.0, 0.0, 0.0, 0.0, 0.0, 0.0, 0.0, 0.0, 0.0, 0.0, 0.0, 0.0, 0.0, 0.0, 0.0, 0.0, 0.0, 0.0, 0.0, 0.0, 0.0, 0.0, 0.0, 0.0, 0.0, 0.0, 0.0, 0.0, 0.0, 0.0, 0.0, 0.0, 0.0, 0.0, 0.0, 0.0, 0.0, 0.0, 0.0, 0.0, 0.0, 0.0, 0.0, 0.0, 0.0, 0.0, 0.0, 0.0, 0.0, 0.0, 0.0, 0.0, 0.0, 0.0, 0.0, 0.0, 0.0, 0.0, 0.0, 0.0, 0.0, 0.0, 0.0, 0.0, 0.0, 0.0, 0.0, 0.0, 0.0, 0.0, 0.0, 0.0, 0.0, 0.0, 0.0, 0.0, 0.0, 0.0, 0.0, 0.0, 0.0, 0.0, 0.0, 0.0, 0.0, 0.0, 0.0, 0.0, 0.0, 0.0, 0.0, 0.0, 0.0, 0.0, 0.0, 0.0, 0.0, 0.0, 0.0, 0.0, 0.0, 0.0, 0.0, 0.0, 0.0, 0.0, 0.0, 0.0, 0.0, 0.0, 0.0, 0.0, 0.0, 0.0, 0.0, 0.0, 0.0, 0.0, 0.0, 0.0, 0.0, 0.0, 0.0, 0.0, 0.0, 0.0, 0.0, 0.0, 0.0, 0.0, 0.0, 0.0, 0.0, 0.0, 0.0, 0.0, 0.0, 0.0, 0.0, 0.0, 0.0, 0.0, 0.0, 0.0, 0.0, 0.0, 0.0, 0.0, 0.0, 0.0, 0.0, 0.0, 0.0, 0.0, 0.0, 0.0, 0.0, 0.0, 0.0, 0.0, 0.0, 0.0, 0.0, 0.0, 0.0, 0.0, 0.0, 0.0, 0.0, 0.0, 0.0, 0.0, 0.0, 0.0, 0.0, 0.0, 0.0, 0.0, 0.0, 0.0, 0.0, 0.0, 0.0, 0.0, 0.0, 0.0, 0.0, 0.0, 0.0, 0.0, 0.0, 0.0, 0.0, 0.0, 0.0, 0.0, 0.0, 0.0, 0.0, 0.0, 0.0, 0.0, 0.0, 0.0, 0.0, 0.0, 0.0, 0.0, 0.0, 0.0, 0.0, 0.0, 0.0, 0.0, 0.0, 0.0, 0.0, 0.0, 0.0, 0.0, 0.0, 0.0, 0.0, 0.0, 0.0, 0.0, 0.0, 0.0, 0.0, 0.0, 0.0, 0.0, 0.0, 0.0, 0.0, 0.0, 0.0, 0.0, 0.0, 0.0, 0.0, 0.0, 0.0, 0.0, 0.0, 0.0, 0.0, 0.0, 0.0, 0.0, 0.0, 0.0, 0.0, 0.0, 0.0, 0.0, 0.0, 0.0, 0.0, 0.0, 0.0, 0.0, 0.0, 0.0, 0.0, 0.0, 0.0, 0.0, 0.0, 0.0, 0.0, 0.0, 0.0, 0.0, 0.0, 0.0, 0.0, 0.0, 0.0, 0.0, 0.0, 0.0, 0.0, 0.0, 0.0, 0.0, 0.0, 0.0, 0.0, 0.0, 0.0, 0.0, 0.0, 0.0, 0.0, 0.0, 0.0, 0.0, 0.0, 0.0, 0.0, 0.0, 0.0, 0.0, 0.0, 0.0, 0.0, 0.0, 0.0, 0.0, 0.0, 0.0, 0.0, 0.0, 0.0, 0.0, 0.0, 0.0, 0.0, 0.0, 0.0, 0.0, 0.0, 0.0, 0.0, 0.0, 0.0, 0.0, 0.0, 0.0, 0.0, 0.0, 0.0, 0.0, 0.0, 0.0, 0.0, 0.0, 0.0, 0.0, 0.0, 0.0, 0.0, 0.0, 0.0, 0.0, 0.0, 0.0, 0.0, 0.0, 0.0, 0.0, 0.0, 0.0, 0.0, 0.0, 0.0, 0.0, 0.0, 0.0, 0.0, 0.0, 0.0, 0.0, 0.0, 0.0, 0.0, 0.0, 0.0, 0.0, 0.0, 0.0, 0.0, 0.0, 0.0, 0.0, 0.0, 0.0, 0.0, 0.0, 0.0, 0.0, 0.0, 0.0, 0.0, 0.0, 0.0, 0.0, 0.0, 0.0, 0.0, 0.0, 0.0, 0.0, 0.0, 0.0, 0.0, 0.0, 0.0, 0.0, 0.0, 0.0, 0.0, 0.0, 0.0, 0.0, 0.0, 0.0, 0.0, 0.0, 0.0, 0.0, 0.0, 0.0, 0.0, 0.0, 0.0, 0.0, 0.0, 0.0, 0.0, 0.0, 0.0, 0.0, 0.0, 0.0, 0.0, 0.0, 0.0, 0.0, 0.0, 0.0, 0.0, 0.0, 0.0, 0.0, 0.0, 0.0, 0.0, 0.0, 0.0, 0.0, 0.0, 0.0, 0.0, 0.0, 0.0, 0.0, 0.0, 0.0, 0.0, 0.0, 0.0, 0.0, 0.0, 0.0, 0.0, 0.0, 0.0, 0.0, 0.0, 0.0, 0.0, 0.0, 0.0, 0.0, 0.0, 0.0, 0.0, 0.0, 0.0, 0.0, 0.0, 0.0, 0.0, 0.0, 0.0, 0.0, 0.0, 0.0, 0.0, 0.0, 0.0, 0.0, 0.0, 0.0, 0.0, 0.0, 0.0, 0.0, 0.0, 0.0, 0.0, 0.0, 0.0, 0.0, 0.0, 0.0, 0.0, 0.0, 0.0, 0.0, 0.0, 0.0, 0.0, 0.0, 0.0, 0.0, 0.0, 0.0, 0.0, 0.0, 0.0, 0.0, 0.0, 0.0, 0.0, 0.0, 0.0, 0.0007888, 0.00448, 0.9953, 0.00448, 0.9953, 0.8663, 0.9869, 0.8646, 0.9714, 0.8622, 0.9694, 0.862, 0.9504, 0.8598, 0.9415, 0.8589, 0.9303, 0.8578, 0.9071, 0.8572, 0.9042, 0.8572, 0.883, 0.8571, 0.8585, 0.8577, 0.8573, 0.8577, 0.8292, 0.8597, 0.8008, 0.8621, 0.7999, 0.8622, 0.769, 0.8668, 0.7265, 0.8773, 0.7047, 0.8826, 0.6761, 0.8895, 0.6476, 0.8959, 0.6366, 0.8982, 0.6258, 0.9008, 0.6207, 0.9023, 0.6073, 0.9142, 0.6089, 0.916, 0.6192, 0.9254, 0.6249, 0.9264, 0.6188, 0.9317, 0.5898, 0.9355, 0.5786, 0.9358, 0.5546, 0.9355, 0.5239, 0.9383, 0.5172, 0.9391, 0.5045, 0.9455, 0.504, 0.946, 0.5072, 0.95, 0.5213, 0.9522, 0.538, 0.954, 0.5387, 0.9599, 0.5391, 0.9627, 0.5374, 0.9684, 0.5361, 0.9733, 0.5348, 0.9761, 0.5313, 0.9831, 0.5305, 0.9849, 0.5275, 0.9907, 0.5262, 0.9963, 0.5253, 0.999, 0.0007888, 0.999, 0.0007888, 0.5791, 0.02243, 0.5689, 0.04319, 0.5606, 0.04577, 0.5594, 0.07507, 0.5444, 0.09539, 0.5282, 0.1028, 0.5236, 0.1156, 0.5166, 0.1355, 0.5035, 0.1432, 0.4878, 0.1426, 0.4748, 0.1426, 0.4643, 0.1458, 0.4551, 0.1497, 0.4459, 0.1506, 0.441, 0.1516, 0.4373, 0.151, 0.4291, 0.1492, 0.4215, 0.1492, 0.4143, 0.1508, 0.4065, 0.1528, 0.3988, 0.1536, 0.3916, 0.1524, 0.3852, 0.1498, 0.3795, 0.145, 0.3748, 0.1382, 0.3698, 0.1288, 0.3654, 0.1181, 0.3623, 0.108, 0.3603, 0.09629, 0.3594, 0.08393, 0.3587, 0.08259, 0.3584, 0.06909, 0.3597, 0.05394, 0.3606, 0.03954, 0.3606, 0.02569, 0.3584, 0.01216, 0.3562, 0.01137, 0.3561, 0.0007888, 0.3549, 0.5817, 0.6774, 0.8317, 0.6774, 0.8317, 0.8093, 0.8283, 0.8092, 0.809, 0.8089, 0.7199, 0.8073, 0.7126, 0.8072, 0.6276, 0.8046, 0.6138, 0.8041, 0.5817, 0.8032, 0.125, 0.5, 0.375, 0.5, 0.375, 0.5857, 0.3725, 0.5862, 0.3708, 0.5872, 0.3695, 0.588, 0.3661, 0.5889, 0.3628, 0.5891, 0.3594, 0.5894, 0.3559, 0.5894, 0.3524, 0.5897, 0.3509, 0.5896, 0.3499, 0.5895, 0.3474, 0.5903, 0.3448, 0.5908, 0.3423, 0.5923, 0.3406, 0.5934, 0.3393, 0.5945, 0.3387, 0.5959, 0.3385, 0.5975, 0.3383, 0.5993, 0.3377, 0.601, 0.3369, 0.6024, 0.3355, 0.6045, 0.3334, 0.6059, 0.3316, 0.6078, 0.3312, 0.61, 0.3316, 0.6123, 0.3326, 0.6146, 0.3333, 0.6173, 0.3331, 0.6196, 0.3331, 0.6216, 0.3396, 0.6263, 0.3409, 0.6273, 0.3458, 0.6304, 0.3505, 0.633, 0.3536, 0.635, 0.3624, 0.6384, 0.3627, 0.6388, 0.3699, 0.6416, 0.3744, 0.6433, 0.375, 0.6435, 0.375, 0.75, 0.2492, 0.75, 0.2501, 0.7495, 0.2505, 0.7492, 0.2524, 0.7478, 0.253, 0.7473, 0.2553, 0.7459, 0.2553, 0.7459, 0.2563, 0.7446, 0.2558, 0.7437, 0.2557, 0.7434, 0.2515, 0.7417, 0.2514, 0.7417, 0.2491, 0.7412, 0.2433, 0.7401, 0.2388, 0.7391, 0.2342, 0.7382, 0.2331, 0.7382, 0.2221, 0.7383, 0.2216, 0.7385, 0.217, 0.7389, 0.2104, 0.7395, 0.2101, 0.7395, 0.2015, 0.7367, 0.1962, 0.7341, 0.1918, 0.7321, 0.1863, 0.7302, 0.184, 0.7295, 0.1808, 0.7278, 0.1786, 0.7264, 0.1835, 0.7258, 0.1821, 0.7248, 0.1793, 0.724, 0.1761, 0.7231, 0.1676, 0.7214, 0.1587, 0.7196, 0.1513, 0.7172, 0.1483, 0.7158, 0.1459, 0.7145, 0.1403, 0.7123, 0.1365, 0.7117, 0.1358, 0.7116, 0.1315, 0.712, 0.1313, 0.712, 0.1274, 0.7127, 0.1262, 0.7129, 0.125, 0.7131, 0.6186, 0.4385, 0.8686, 0.4385, 0.8686, 0.5266, 0.7815, 0.5255, 0.6967, 0.5249, 0.6311, 0.5243, 0.6186, 0.5242, 0.6112, 0.3374, 0.8612, 0.3374, 0.8612, 0.5874, 0.6112, 0.5874, 0.0, 0.0, 0.0, 0.0, 0.0, 0.0, 0.0, 0.0, 0.0, 0.0, 0.0, 0.0, 0.0, 0.0, 0.0, 0.0, 0.0, 0.0, 0.0, 0.0, 0.0, 0.0, 0.0, 0.0, 0.0, 0.0, 0.0, 0.0, 0.0, 0.0, 0.0, 0.0, 0.0, 0.0, 0.0, 0.0, 0.0, 0.0, 0.0, 0.0, 0.0, 0.0, 0.0, 0.0, 0.0, 0.0, 0.0, 0.0, 0.0, 0.0, 0.0, 0.0, 0.0, 0.0, 0.0, 0.0, 0.0, 0.0, 0.0, 0.0, 0.0, 0.0, 0.0, 0.0, 0.0, 0.0, 0.0, 0.0, 0.0, 0.0, 0.0, 0.0, 0.0, 0.0, 0.0, 0.0, 0.0, 0.0, 0.0, 0.0, 0.0, 0.0, 0.0, 0.0, 0.0, 0.0, 0.0, 0.0, 0.0, 0.0, 0.0, 0.0, 0.0, 0.0, 0.0, 0.0, 0.0, 0.0, 0.0, 0.0, 0.0, 0.0, 0.0, 0.0, 0.0, 0.0, 0.0, 0.0, 0.0, 0.0, 0.0, 0.0, 0.0, 0.0, 0.0, 0.0, 0.0, 0.0, 0.0, 0.0, 0.0, 0.0, 0.0, 0.0, 0.0, 0.0, 0.0, 0.0, 0.0, 0.0, 0.0, 0.0, 0.0, 0.0, 0.0, 0.0, 0.0, 0.0, 0.0, 0.0, 0.0, 0.0, 0.0, 0.0, 0.0, 0.0, 0.0, 0.0, 0.0, 0.0, 0.0, 0.0, 0.0, 0.0, 0.0, 0.0, 0.0, 0.0, 0.0, 0.0, 0.0, 0.0, 0.0, 0.0, 0.0, 0.0, 0.0, 0.0, 0.0, 0.0, 0.0, 0.0, 0.0, 0.0, 0.0, 0.0, 0.0, 0.0, 0.0, 0.0, 0.0, 0.0, 0.0, 0.0, 0.0, 0.0, 0.0, 0.0, 0.0, 0.0, 0.0, 0.0, 0.0, 0.0, 0.0, 0.0, 0.0, 0.0, 0.0, 0.0, 0.0, 0.0, 0.0, 0.0, 0.0, 0.0, 0.0, 0.0, 0.0, 0.0, 0.0, 0.0, 0.0, 0.0, 0.0, 0.0, 0.0, 0.0, 0.0, 0.0, 0.0, 0.0, 0.0, 0.0, 0.0, 0.0, 0.0, 0.0, 0.0, 0.0, 0.6432, 0.1907, 0.6926, 0.1899, 0.76, 0.189, 0.7808, 0.1887, 0.8294, 0.1881, 0.8932, 0.1872, 0.8932, 0.4038, 0.6432, 0.4038, 0.0, 0.0, 0.0, 0.0, 0.0, 0.0, 0.0, 0.0, 0.0, 0.0, 0.0, 0.0, 0.0, 0.0, 0.0, 0.0, 0.0, 0.0, 0.0, 0.0, 0.0, 0.0, 0.0, 0.0, 0.0, 0.0, 0.0, 0.0, 0.0, 0.0, 0.0, 0.0, 0.0, 0.0, 0.0, 0.0, 0.0, 0.0, 0.0, 0.0, 0.0, 0.0, 0.0, 0.0, 0.0, 0.0, 0.0, 0.0, 0.0, 0.0, 0.0, 0.0, 0.0, 0.0, 0.0, 0.0, 0.0, 0.0, 0.0, 0.0, 0.0, 0.0, 0.0, 0.0, 0.0, 0.0, 0.0, 0.0, 0.0, 0.0, 0.0, 0.0, 0.0, 0.0, 0.0, 0.0, 0.0, 0.0, 0.0, 0.0, 0.0, 0.0, 0.0, 0.0, 0.0, 0.0, 0.0, 0.0, 0.0, 0.0, 0.0, 0.0, 0.0, 0.0, 0.0, 0.0, 0.0, 0.0, 0.0, 0.0, 0.0, 0.0, 0.0, 0.0, 0.0, 0.0, 0.0, 0.0, 0.0, 0.0, 0.0, 0.0, 0.0, 0.0, 0.0, 0.0, 0.0, 0.0, 0.0, 0.0, 0.0, 0.0, 0.0, 0.0, 0.0, 0.0, 0.0, 0.0, 0.0, 0.0, 0.0, 0.0, 0.0, 0.0, 0.0, 0.0, 0.0, 0.0, 0.0, 0.0, 0.0, 0.0, 0.0, 0.0, 0.0, 0.0, 0.0, 0.0, 0.0, 0.0, 0.0, 0.0, 0.0, 0.0, 0.0, 0.0, 0.0, 0.0, 0.0, 0.0, 0.0, 0.0, 0.0, 0.0, 0.0, 0.0, 0.0, 0.0, 0.0, 0.0, 0.0, 0.0, 0.0, 0.0, 0.0, 0.0, 0.0, 0.0, 0.0, 0.0, 0.0, 0.0, 0.0, 0.0, 0.0, 0.0, 0.0, 0.0, 0.0, 0.0, 0.0, 0.0, 0.0, 0.0, 0.0, 0.0, 0.0, 0.0, 0.0, 0.0, 0.0, 0.0, 0.0, 0.0, 0.0, 0.0, 0.0, 0.0, 0.0, 0.0, 0.0, 0.0, 0.0, 0.0, 0.0, 0.0, 0.0, 0.0, 0.0, 0.0, 0.0, 0.0, 0.0, 0.0, 0.0, 0.0, 0.0, 0.0, 0.0, 0.0, 0.0, 0.0, 0.0, 0.0, 0.0, 0.0, 0.0, 0.0, 0.0, 0.0, 0.0, 0.0, 0.0, 0.0, 0.0, 0.0, 0.0, 0.0, 0.0, 0.0, 0.0, 0.0, 0.0, 0.0, 0.0, 0.0, 0.0, 0.0, 0.0, 0.0, 0.0, 0.0, 0.0, 0.0, 0.0, 0.0, 0.0, 0.0, 0.0, 0.0, 0.0, 0.0, 0.0, 0.0, 0.0, 0.0, 0.0, 0.0, 0.0, 0.0, 0.0, 0.0, 0.0, 0.0, 0.0, 0.0, 0.0, 0.0, 0.0, 0.0, 0.0, 0.0, 0.0, 0.0, 0.0, 0.0, 0.0, 0.0, 0.0, 0.0, 0.0, 0.0, 0.0, 0.0, 0.0, 0.0, 0.0, 0.0, 0.0, 0.0, 0.0, 0.0, 0.0, 0.0, 0.0, 0.0, 0.0, 0.0, 0.0, 0.0, 0.0, 0.0, 0.0, 0.0, 0.0, 0.0, 0.0, 0.0, 0.0, 0.0, 0.0, 0.0, 0.0, 0.0, 0.0, 0.0, 0.0, 0.0, 0.0, 0.0, 0.0, 0.0, 0.0, 0.0, 0.0, 0.0, 0.0, 0.0, 0.0, 0.0, 0.0, 0.0, 0.0, 0.0, 0.0, 0.0, 0.0, 0.0, 0.0, 0.0, 0.0, 0.0, 0.0, 0.0, 0.0, 0.0, 0.0, 0.0, 0.0, 0.0, 0.0, 0.0, 0.0, 0.0, 0.0, 0.0, 0.6186, 0.582, 0.621, 0.582, 0.6833, 0.5823, 0.7317, 0.5825, 0.7408, 0.5826, 0.7835, 0.583, 0.8357, 0.5833, 0.8686, 0.5829, 0.8686, 0.6885, 0.6186, 0.6885, 0.0, 0.0, 0.0, 0.0, 0.0, 0.0, 0.0, 0.0, 0.0, 0.0, 0.0, 0.0, 0.0, 0.0, 0.0, 0.0, 0.0, 0.0, 0.0, 0.0, 0.0, 0.0, 0.0, 0.0, 0.0, 0.0, 0.0, 0.0, 0.0, 0.0, 0.0, 0.0, 0.0, 0.0, 0.0, 0.0, 0.0, 0.0, 0.0, 0.0, 0.0, 0.0, 0.0, 0.0, 0.0, 0.0, 0.0, 0.0, 0.0, 0.0, 0.0, 0.0, 0.0, 0.0, 0.0, 0.0, 0.0, 0.0, 0.0, 0.0, 0.0, 0.0, 0.0, 0.0, 0.0, 0.0, 0.0, 0.0, 0.0, 0.0, 0.0, 0.0, 0.0, 0.0, 0.0, 0.0, 0.0, 0.0, 0.0, 0.0, 0.0, 0.0, 0.0, 0.0, 0.0, 0.0, 0.0, 0.0, 0.0, 0.0, 0.0, 0.0, 0.0, 0.0, 0.0, 0.0, 0.0, 0.0, 0.0, 0.0, 0.0, 0.0, 0.0, 0.0, 0.0, 0.0, 0.0, 0.0, 0.0, 0.0, 0.0, 0.0, 0.0, 0.0, 0.0, 0.0, 0.0, 0.0, 0.0, 0.0, 0.0, 0.0, 0.0, 0.0, 0.0, 0.0])
me_cube.materials.append(mat_material)
me_cube.use_remesh_preserve_volume = False
me_cube.use_remesh_preserve_attributes = False
me_cube.use_mirror_vertex_groups = False
me_cube.update()

# ---- objects
ob_cube = bpy.data.objects.new('Cube', me_cube)

# ---- transforms, parenting, visibility, modifiers, constraints
ob_cube.location = (0.0, 0.0, 0.0)
ob_cube.scale = (1.0, 2.0, 0.04093)
ob_cube.lock_rotations_4d = False
ob_cube.empty_display_type = 'ARROWS'
ob_cube.lineart.crease_threshold = 0.0

# ---- collection membership
col_collection.objects.link(ob_cube)

# ---- scene / render settings (as saved in the file)
scene.frame_start = 1; scene.frame_end = 250; scene.frame_set(1)
scene.render.engine = 'BLENDER_EEVEE_NEXT'
scene.cycles.use_denoising = False
scene.cycles.samples = 128
scene.cycles.sampling_pattern = 'TABULATED_SOBOL'
scene.cycles.use_adaptive_sampling = False
scene.cycles.use_light_tree = False
scene.view_settings.view_transform = 'Filmic'
bpy.context.view_layer.update()

# ---- added for rendering (the .blend has no active camera and no usable light): camera, sun
cam_auto = bpy.data.cameras.new('AutoCamera')
cam_auto.lens = 50.0
cam_auto.sensor_width = 36.0
cam_auto.clip_end = 1000.0
ob_auto_camera = bpy.data.objects.new('AutoCamera', cam_auto)
scene.collection.objects.link(ob_auto_camera)
ob_auto_camera.location = (4.13842, -4.96611, 3.31074)
ob_auto_camera.rotation_euler = (1.09748, -7.21219e-08, 0.694738)
scene.camera = ob_auto_camera
light_auto_sun = bpy.data.lights.new('AutoSun', 'SUN')
light_auto_sun.energy = 3.0
light_auto_sun.angle = 0.0523599
ob_auto_sun = bpy.data.objects.new('AutoSun', light_auto_sun)
scene.collection.objects.link(ob_auto_sun)
ob_auto_sun.rotation_euler = (0.872665, 0.174533, 0.523599)
bpy.context.view_layer.update()

